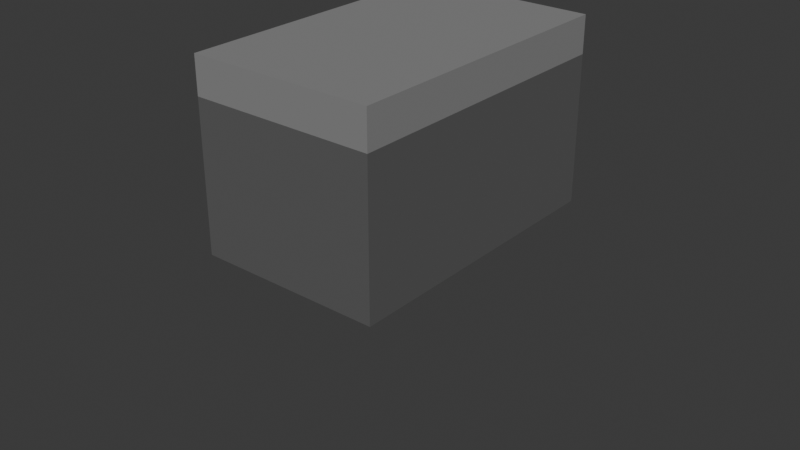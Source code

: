# Source: chest.blend  (saved by Blender 4.3.34; exported with 4.5.12 LTS)
import bpy
from mathutils import Matrix  # noqa: F401  (used for matrix-valued properties, if any)

bpy.ops.wm.read_factory_settings(use_empty=True)
scene = bpy.context.scene
scene.name = 'Scene'

# ---- collections
col_collection = bpy.data.collections.new('Collection'); scene.collection.children.link(col_collection)
col_gltf_not_exported = bpy.data.collections.new('glTF_not_exported'); scene.collection.children.link(col_gltf_not_exported)
col_gltf_not_exported.hide_render = True
col_gltf_not_exported.hide_viewport = True

# ---- materials (node trees are filled in below, after node groups)
mat_mi_box = bpy.data.materials.new('MI_Box')
mat_mi_box.use_backface_culling = True
mat_mi_box.diffuse_color = (0.1059, 0.1059, 0.1059, 1.0)
mat_mi_box_top = bpy.data.materials.new('MI_Box_Top')
mat_mi_box_top.use_backface_culling = True
mat_mi_box_top.diffuse_color = (0.2448, 0.2448, 0.2448, 1.0)

# ---- material node trees
mat_mi_box.use_nodes = True; mat_mi_box.node_tree.nodes.clear()
_N = mat_mi_box.node_tree.nodes; _L = mat_mi_box.node_tree.links
n0 = _N.new('ShaderNodeBsdfPrincipled'); n0.name = 'Principled BSDF'; n0.location = (10, 300)
n0.inputs[0].default_value = (0.1059, 0.1059, 0.1059, 1.0)
n0.inputs[2].default_value = 0.8
n1 = _N.new('ShaderNodeOutputMaterial'); n1.name = 'Material Output'; n1.location = (300, 300)
_L.new(n0.outputs[0], n1.inputs[0])
n1.is_active_output = True
mat_mi_box_top.use_nodes = True; mat_mi_box_top.node_tree.nodes.clear()
_N = mat_mi_box_top.node_tree.nodes; _L = mat_mi_box_top.node_tree.links
n0 = _N.new('ShaderNodeBsdfPrincipled'); n0.name = 'Principled BSDF'; n0.location = (10, 300)
n0.inputs[0].default_value = (0.2448, 0.2448, 0.2448, 1.0)
n0.inputs[2].default_value = 0.8
n1 = _N.new('ShaderNodeOutputMaterial'); n1.name = 'Material Output'; n1.location = (300, 300)
_L.new(n0.outputs[0], n1.inputs[0])
n1.is_active_output = True

# ---- world
world_world = bpy.data.worlds.new('World'); scene.world = world_world
world_world.use_nodes = True; world_world.node_tree.nodes.clear()
_N = world_world.node_tree.nodes; _L = world_world.node_tree.links
n0 = _N.new('ShaderNodeOutputWorld'); n0.name = 'World Output'; n0.location = (300, 300)
n1 = _N.new('ShaderNodeBackground'); n1.name = 'Background'; n1.location = (10, 300)
n1.inputs[0].default_value = (0.05088, 0.05088, 0.05088, 1.0)
_L.new(n1.outputs[0], n0.inputs[0])
n0.is_active_output = True
world_world.color = (0.05088, 0.05088, 0.05088)
world_world.sun_shadow_jitter_overblur = 0.0

# ---- meshes
me_skm_box = bpy.data.meshes.new('SKM_Box')
me_skm_box.from_pydata([(-0.5, 0.8, 0.0), (-0.5, -0.8, 0.0), (-0.5, -0.8, 0.8), (-0.5, 0.8, 0.8), (0.5, 0.8, 0.0), (0.5, 0.8, 0.8), (0.5, -0.8, 0.8), (0.5, -0.8, 0.0), (-0.5, 0.8, 0.0), (-0.5, 0.8, 0.8), (0.5, 0.8, 0.8), (0.5, 0.8, 0.0), (-0.5, -0.8, 0.0), (0.5, -0.8, 0.0), (0.5, -0.8, 0.8), (-0.5, -0.8, 0.8), (-0.5, 0.8, 0.0), (0.5, 0.8, 0.0), (0.5, -0.8, 0.0), (-0.5, -0.8, 0.0), (-0.4535, 0.7535, 0.05), (0.4535, -0.7535, 0.05), (0.4535, 0.7535, 0.05), (-0.4535, -0.7535, 0.05), (-0.4535, -0.7535, 0.8), (-0.4535, 0.7535, 0.8), (-0.5, -0.8, 0.8), (-0.5, 0.8, 0.8), (0.4535, -0.7535, 0.8), (-0.4535, -0.7535, 0.8), (0.5, -0.8, 0.8), (-0.5, -0.8, 0.8), (0.4535, 0.7535, 0.8), (0.4535, -0.7535, 0.8), (0.5, 0.8, 0.8), (0.5, -0.8, 0.8), (-0.4535, 0.7535, 0.8), (0.4535, 0.7535, 0.8), (-0.5, 0.8, 0.8), (0.5, 0.8, 0.8), (0.4535, 0.7535, 0.05), (0.4535, -0.7535, 0.05), (0.4535, -0.7535, 0.8), (0.4535, 0.7535, 0.8), (0.4535, -0.7535, 0.05), (-0.4535, -0.7535, 0.05), (-0.4535, -0.7535, 0.8), (0.4535, -0.7535, 0.8), (-0.4535, -0.7535, 0.05), (-0.4535, 0.7535, 0.05), (-0.4535, 0.7535, 0.8), (-0.4535, -0.7535, 0.8), (-0.4535, 0.7535, 0.05), (0.4535, 0.7535, 0.05), (0.4535, 0.7535, 0.8), (-0.4535, 0.7535, 0.8), (0.5, 0.8, 1.0), (0.5, -0.8, 1.0), (0.5, -0.8, 0.8), (0.5, 0.8, 0.8), (-0.5, 0.8, 1.0), (-0.5, 0.8, 0.8), (-0.5, -0.8, 0.8), (-0.5, -0.8, 1.0), (0.5, 0.8, 1.0), (0.5, 0.8, 0.8), (-0.5, 0.8, 0.8), (-0.5, 0.8, 1.0), (0.5, -0.8, 1.0), (-0.5, -0.8, 1.0), (-0.5, -0.8, 0.8), (0.5, -0.8, 0.8), (0.5, 0.8, 1.0), (-0.5, 0.8, 1.0), (-0.5, -0.8, 1.0), (0.5, -0.8, 1.0), (0.4535, 0.7535, 0.95), (-0.4535, -0.7535, 0.95), (-0.4535, 0.7535, 0.95), (0.4535, -0.7535, 0.95), (0.4535, -0.7535, 0.8), (0.4535, 0.7535, 0.8), (0.5, -0.8, 0.8), (0.5, 0.8, 0.8), (-0.4535, -0.7535, 0.8), (0.4535, -0.7535, 0.8), (-0.5, -0.8, 0.8), (0.5, -0.8, 0.8), (-0.4535, 0.7535, 0.8), (-0.4535, -0.7535, 0.8), (-0.5, 0.8, 0.8), (-0.5, -0.8, 0.8), (0.4535, 0.7535, 0.8), (-0.4535, 0.7535, 0.8), (0.5, 0.8, 0.8), (-0.5, 0.8, 0.8), (-0.4535, 0.7535, 0.95), (-0.4535, -0.7535, 0.95), (-0.4535, -0.7535, 0.8), (-0.4535, 0.7535, 0.8), (-0.4535, -0.7535, 0.95), (0.4535, -0.7535, 0.95), (0.4535, -0.7535, 0.8), (-0.4535, -0.7535, 0.8), (0.4535, -0.7535, 0.95), (0.4535, 0.7535, 0.95), (0.4535, 0.7535, 0.8), (0.4535, -0.7535, 0.8), (0.4535, 0.7535, 0.95), (-0.4535, 0.7535, 0.95), (-0.4535, 0.7535, 0.8), (0.4535, 0.7535, 0.8)], [], [(0, 1, 2), (0, 2, 3), (4, 5, 6), (4, 6, 7), (8, 9, 10), (8, 10, 11), (12, 13, 14), (12, 14, 15), (16, 17, 18), (16, 18, 19), (20, 21, 22), (20, 23, 21), (24, 25, 26), (25, 27, 26), (28, 29, 30), (29, 31, 30), (32, 33, 34), (33, 35, 34), (36, 37, 38), (37, 39, 38), (40, 41, 42), (43, 40, 42), (44, 45, 46), (47, 44, 46), (48, 49, 50), (51, 48, 50), (52, 53, 54), (55, 52, 54), (56, 57, 58), (56, 58, 59), (60, 61, 62), (60, 62, 63), (64, 65, 66), (64, 66, 67), (68, 69, 70), (68, 70, 71), (72, 73, 74), (72, 74, 75), (76, 77, 78), (76, 79, 77), (80, 81, 82), (81, 83, 82), (84, 85, 86), (85, 87, 86), (88, 89, 90), (89, 91, 90), (92, 93, 94), (93, 95, 94), (96, 97, 98), (99, 96, 98), (100, 101, 102), (103, 100, 102), (104, 105, 106), (107, 104, 106), (108, 109, 110), (111, 108, 110)])
me_skm_box.polygons.foreach_set('material_index', [0, 0, 0, 0, 0, 0, 0, 0, 0, 0, 0, 0, 0, 0, 0, 0, 0, 0, 0, 0, 0, 0, 0, 0, 0, 0, 0, 0, 1, 1, 1, 1, 1, 1, 1, 1, 1, 1, 1, 1, 1, 1, 1, 1, 1, 1, 1, 1, 1, 1, 1, 1, 1, 1, 1, 1])
_uv = me_skm_box.uv_layers.new(name='UVMap')
_uv.uv.foreach_set('vector', [0.0004883, 0.5444, 0.0004883, 0.09033, 0.2275, 0.09033, 0.0004883, 0.5444, 0.2275, 0.09033, 0.2275, 0.5444, 0.2856, 0.7407, 0.2856, 0.5137, 0.7397, 0.5137, 0.2856, 0.7407, 0.7397, 0.5137, 0.7397, 0.7407, 0.7144, 0.9995, 0.7144, 0.7725, 0.998, 0.7725, 0.7144, 0.9995, 0.998, 0.7725, 0.998, 0.9995, 0.6577, 0.2852, 0.9414, 0.2852, 0.9414, 0.5122, 0.6577, 0.2852, 0.9414, 0.5122, 0.6577, 0.5122, 0.2844, 0.9995, 0.0004883, 0.9995, 0.0004883, 0.5454, 0.2844, 0.9995, 0.0004883, 0.5454, 0.2844, 0.5454, 0.7134, 0.9995, 0.2856, 0.7422, 0.7134, 0.7422, 0.7134, 0.9995, 0.2856, 0.9995, 0.2856, 0.7422, 0.01369, 0.07129, 0.4414, 0.07129, 0.0004883, 0.08447, 0.4414, 0.07129, 0.4546, 0.08447, 0.0004883, 0.08447, 0.01369, 0.04199, 0.271, 0.04199, 0.0004883, 0.05518, 0.271, 0.04199, 0.2844, 0.05518, 0.0004883, 0.05518, 0.4414, 0.06982, 0.01369, 0.06982, 0.4546, 0.05664, 0.01369, 0.06982, 0.0004883, 0.05664, 0.4546, 0.05664, 0.5454, 0.05518, 0.2881, 0.05518, 0.5586, 0.04199, 0.2881, 0.05518, 0.2749, 0.04199, 0.5586, 0.04199, 0.229, 0.2993, 0.6567, 0.2993, 0.6567, 0.5122, 0.229, 0.5122, 0.229, 0.2993, 0.6567, 0.5122, 0.6577, 0.2837, 0.6577, 0.02637, 0.8706, 0.02637, 0.8706, 0.2837, 0.6577, 0.2837, 0.8706, 0.02637, 0.6567, 0.2983, 0.229, 0.2983, 0.229, 0.08545, 0.6567, 0.08545, 0.6567, 0.2983, 0.229, 0.08545, 0.7407, 0.5581, 0.998, 0.5581, 0.998, 0.771, 0.7407, 0.771, 0.7407, 0.5581, 0.998, 0.771, 0.0004883, 0.5444, 0.0004883, 0.09033, 0.2275, 0.09033, 0.0004883, 0.5444, 0.2275, 0.09033, 0.2275, 0.5444, 0.2856, 0.7407, 0.2856, 0.5137, 0.7397, 0.5137, 0.2856, 0.7407, 0.7397, 0.5137, 0.7397, 0.7407, 0.7144, 0.9995, 0.7144, 0.7725, 0.998, 0.7725, 0.7144, 0.9995, 0.998, 0.7725, 0.998, 0.9995, 0.6577, 0.2852, 0.9414, 0.2852, 0.9414, 0.5122, 0.6577, 0.2852, 0.9414, 0.5122, 0.6577, 0.5122, 0.2844, 0.9995, 0.0004883, 0.9995, 0.0004883, 0.5454, 0.2844, 0.9995, 0.0004883, 0.5454, 0.2844, 0.5454, 0.7134, 0.9995, 0.2856, 0.7422, 0.7134, 0.7422, 0.7134, 0.9995, 0.2856, 0.9995, 0.2856, 0.7422, 0.01369, 0.07129, 0.4414, 0.07129, 0.0004883, 0.08447, 0.4414, 0.07129, 0.4546, 0.08447, 0.0004883, 0.08447, 0.01369, 0.04199, 0.271, 0.04199, 0.0004883, 0.05518, 0.271, 0.04199, 0.2844, 0.05518, 0.0004883, 0.05518, 0.4414, 0.06982, 0.01369, 0.06982, 0.4546, 0.05664, 0.01369, 0.06982, 0.0004883, 0.05664, 0.4546, 0.05664, 0.5454, 0.05518, 0.2881, 0.05518, 0.5586, 0.04199, 0.2881, 0.05518, 0.2749, 0.04199, 0.5586, 0.04199, 0.229, 0.2993, 0.6567, 0.2993, 0.6567, 0.5122, 0.229, 0.5122, 0.229, 0.2993, 0.6567, 0.5122, 0.6577, 0.2837, 0.6577, 0.02637, 0.8706, 0.02637, 0.8706, 0.2837, 0.6577, 0.2837, 0.8706, 0.02637, 0.6567, 0.2983, 0.229, 0.2983, 0.229, 0.08545, 0.6567, 0.08545, 0.6567, 0.2983, 0.229, 0.08545, 0.7407, 0.5581, 0.998, 0.5581, 0.998, 0.771, 0.7407, 0.771, 0.7407, 0.5581, 0.998, 0.771])
me_skm_box.materials.append(mat_mi_box)
me_skm_box.materials.append(mat_mi_box_top)
me_skm_box.update()
me_skm_box.normals_split_custom_set([tuple(v) for v in zip(*[iter([-1.0, 0.0, 0.0, -1.0, 0.0, 0.0, -1.0, 0.0, 0.0, -1.0, 0.0, 0.0, -1.0, 0.0, 0.0, -1.0, 0.0, 0.0, 1.0, 0.0, 0.0, 1.0, 0.0, 0.0, 1.0, 0.0, 0.0, 1.0, 0.0, 0.0, 1.0, 0.0, 0.0, 1.0, 0.0, 0.0, 0.0, 1.0, 0.0, 0.0, 1.0, 0.0, 0.0, 1.0, 0.0, 0.0, 1.0, 0.0, 0.0, 1.0, 0.0, 0.0, 1.0, 0.0, 0.0, -1.0, 0.0, 0.0, -1.0, 0.0, 0.0, -1.0, 0.0, 0.0, -1.0, 0.0, 0.0, -1.0, 0.0, 0.0, -1.0, 0.0, 0.0, 0.0, -1.0, 0.0, 0.0, -1.0, 0.0, 0.0, -1.0, 0.0, 0.0, -1.0, 0.0, 0.0, -1.0, 0.0, 0.0, -1.0, 0.0, 0.0, 1.0, 0.0, 0.0, 1.0, 0.0, 0.0, 1.0, 0.0, 0.0, 1.0, 0.0, 0.0, 1.0, 0.0, 0.0, 1.0, 0.0, 0.0, 1.0, 0.0, 0.0, 1.0, 0.0, 0.0, 1.0, 0.0, 0.0, 1.0, 0.0, 0.0, 1.0, 0.0, 0.0, 1.0, 0.0, 0.0, 1.0, 0.0, 0.0, 1.0, 0.0, 0.0, 1.0, 0.0, 0.0, 1.0, 0.0, 0.0, 1.0, 0.0, 0.0, 1.0, 0.0, 0.0, 1.0, 0.0, 0.0, 1.0, 0.0, 0.0, 1.0, 0.0, 0.0, 1.0, 0.0, 0.0, 1.0, 0.0, 0.0, 1.0, 0.0, 0.0, 1.0, 0.0, 0.0, 1.0, 0.0, 0.0, 1.0, 0.0, 0.0, 1.0, 0.0, 0.0, 1.0, 0.0, 0.0, 1.0, -1.0, 0.0, 0.0, -1.0, 0.0, 0.0, -1.0, 0.0, 0.0, -1.0, 0.0, 0.0, -1.0, 0.0, 0.0, -1.0, 0.0, 0.0, 0.0, 1.0, 0.0, 0.0, 1.0, 0.0, 0.0, 1.0, 0.0, 0.0, 1.0, 0.0, 0.0, 1.0, 0.0, 0.0, 1.0, 0.0, 1.0, 0.0, 0.0, 1.0, 0.0, 0.0, 1.0, 0.0, 0.0, 1.0, 0.0, 0.0, 1.0, 0.0, 0.0, 1.0, 0.0, 0.0, 0.0, -1.0, 0.0, 0.0, -1.0, 0.0, 0.0, -1.0, 0.0, 0.0, -1.0, 0.0, 0.0, -1.0, 0.0, 0.0, -1.0, 0.0, 1.0, 0.0, 0.0, 1.0, 0.0, 0.0, 1.0, 0.0, 0.0, 1.0, 0.0, 0.0, 1.0, 0.0, 0.0, 1.0, 0.0, 0.0, -1.0, 0.0, 0.0, -1.0, 0.0, 0.0, -1.0, 0.0, 0.0, -1.0, 0.0, 0.0, -1.0, 0.0, 0.0, -1.0, 0.0, 0.0, 0.0, 1.0, 0.0, 0.0, 1.0, 0.0, 0.0, 1.0, 0.0, 0.0, 1.0, 0.0, 0.0, 1.0, 0.0, 0.0, 1.0, 0.0, 0.0, -1.0, 0.0, 0.0, -1.0, 0.0, 0.0, -1.0, 0.0, 0.0, -1.0, 0.0, 0.0, -1.0, 0.0, 0.0, -1.0, 0.0, 0.0, 0.0, 1.0, 0.0, 0.0, 1.0, 0.0, 0.0, 1.0, 0.0, 0.0, 1.0, 0.0, 0.0, 1.0, 0.0, 0.0, 1.0, 0.0, 0.0, -1.0, 0.0, 0.0, -1.0, 0.0, 0.0, -1.0, 0.0, 0.0, -1.0, 0.0, 0.0, -1.0, 0.0, 0.0, -1.0, 3.4e-06, 0.0, -1.0, 3.4e-06, 0.0, -1.0, 3.4e-06, 0.0, -1.0, 0.0, 0.0, -1.0, 0.0, 0.0, -1.0, 0.0, 0.0, -1.0, 0.0, 0.0, -1.0, 0.0, 0.0, -1.0, 0.0, 0.0, -1.0, 0.0, 0.0, -1.0, 0.0, 0.0, -1.0, 0.0, 0.0, -1.0, -3.4e-06, 0.0, -1.0, -3.4e-06, 0.0, -1.0, -3.4e-06, 0.0, -1.0, 0.0, 0.0, -1.0, 0.0, 0.0, -1.0, 0.0, 0.0, -1.0, 0.0, 0.0, -1.0, 0.0, 0.0, -1.0, 0.0, 0.0, -1.0, 0.0, 0.0, -1.0, 0.0, 0.0, -1.0, 0.0, 0.0, -1.0, 1.0, 0.0, 0.0, 1.0, 0.0, 0.0, 1.0, 0.0, 0.0, 1.0, 0.0, 0.0, 1.0, 0.0, 0.0, 1.0, 0.0, 0.0, 0.0, 1.0, 0.0, 0.0, 1.0, 0.0, 0.0, 1.0, 0.0, 0.0, 1.0, 0.0, 0.0, 1.0, 0.0, 0.0, 1.0, 0.0, -1.0, 0.0, 0.0, -1.0, 0.0, 0.0, -1.0, 0.0, 0.0, -1.0, 0.0, 0.0, -1.0, 0.0, 0.0, -1.0, 0.0, 0.0, 0.0, -1.0, 0.0, 0.0, -1.0, 0.0, 0.0, -1.0, 0.0, 0.0, -1.0, 0.0, 0.0, -1.0, 0.0, 0.0, -1.0, 0.0])] * 3)])
me_icosphere = bpy.data.meshes.new('Icosphere')
me_icosphere.from_pydata([(0.0, 0.0, -1.0), (0.7236, -0.5257, -0.4472), (-0.2764, -0.8506, -0.4472), (-0.8944, 0.0, -0.4472), (-0.2764, 0.8506, -0.4472), (0.7236, 0.5257, -0.4472), (0.2764, -0.8506, 0.4472), (-0.7236, -0.5257, 0.4472), (-0.7236, 0.5257, 0.4472), (0.2764, 0.8506, 0.4472), (0.8944, 0.0, 0.4472), (0.0, 0.0, 1.0), (-0.1625, -0.5, -0.8507), (0.4253, -0.309, -0.8507), (0.2629, -0.809, -0.5257), (0.8506, 0.0, -0.5257), (0.4253, 0.309, -0.8507), (-0.5257, 0.0, -0.8507), (-0.6882, -0.5, -0.5257), (-0.1625, 0.5, -0.8507), (-0.6882, 0.5, -0.5257), (0.2629, 0.809, -0.5257), (0.9511, -0.309, 0.0), (0.9511, 0.309, 0.0), (0.0, -1.0, 0.0), (0.5878, -0.809, 0.0), (-0.9511, -0.309, 0.0), (-0.5878, -0.809, 0.0), (-0.5878, 0.809, 0.0), (-0.9511, 0.309, 0.0), (0.5878, 0.809, 0.0), (0.0, 1.0, 0.0), (0.6882, -0.5, 0.5257), (-0.2629, -0.809, 0.5257), (-0.8506, 0.0, 0.5257), (-0.2629, 0.809, 0.5257), (0.6882, 0.5, 0.5257), (0.1625, -0.5, 0.8507), (0.5257, 0.0, 0.8507), (-0.4253, -0.309, 0.8507), (-0.4253, 0.309, 0.8507), (0.1625, 0.5, 0.8507)], [], [(0, 13, 12), (1, 13, 15), (0, 12, 17), (0, 17, 19), (0, 19, 16), (1, 15, 22), (2, 14, 24), (3, 18, 26), (4, 20, 28), (5, 21, 30), (1, 22, 25), (2, 24, 27), (3, 26, 29), (4, 28, 31), (5, 30, 23), (6, 32, 37), (7, 33, 39), (8, 34, 40), (9, 35, 41), (10, 36, 38), (38, 41, 11), (38, 36, 41), (36, 9, 41), (41, 40, 11), (41, 35, 40), (35, 8, 40), (40, 39, 11), (40, 34, 39), (34, 7, 39), (39, 37, 11), (39, 33, 37), (33, 6, 37), (37, 38, 11), (37, 32, 38), (32, 10, 38), (23, 36, 10), (23, 30, 36), (30, 9, 36), (31, 35, 9), (31, 28, 35), (28, 8, 35), (29, 34, 8), (29, 26, 34), (26, 7, 34), (27, 33, 7), (27, 24, 33), (24, 6, 33), (25, 32, 6), (25, 22, 32), (22, 10, 32), (30, 31, 9), (30, 21, 31), (21, 4, 31), (28, 29, 8), (28, 20, 29), (20, 3, 29), (26, 27, 7), (26, 18, 27), (18, 2, 27), (24, 25, 6), (24, 14, 25), (14, 1, 25), (22, 23, 10), (22, 15, 23), (15, 5, 23), (16, 21, 5), (16, 19, 21), (19, 4, 21), (19, 20, 4), (19, 17, 20), (17, 3, 20), (17, 18, 3), (17, 12, 18), (12, 2, 18), (15, 16, 5), (15, 13, 16), (13, 0, 16), (12, 14, 2), (12, 13, 14), (13, 1, 14)])
_uv = me_icosphere.uv_layers.new(name='UVMap')
_uv.uv.foreach_set('vector', [0.1818, 0.0, 0.2273, 0.07873, 0.1364, 0.07873, 0.2727, 0.1575, 0.3182, 0.07873, 0.3636, 0.1575, 0.9091, 0.0, 0.9545, 0.07873, 0.8636, 0.07873, 0.7273, 0.0, 0.7727, 0.07873, 0.6818, 0.07873, 0.5455, 0.0, 0.5909, 0.07873, 0.5, 0.07873, 0.2727, 0.1575, 0.3636, 0.1575, 0.3182, 0.2362, 0.09091, 0.1575, 0.1818, 0.1575, 0.1364, 0.2362, 0.8182, 0.1575, 0.9091, 0.1575, 0.8636, 0.2362, 0.6364, 0.1575, 0.7273, 0.1575, 0.6818, 0.2362, 0.4545, 0.1575, 0.5455, 0.1575, 0.5, 0.2362, 0.2727, 0.1575, 0.3182, 0.2362, 0.2273, 0.2362, 0.09091, 0.1575, 0.1364, 0.2362, 0.04546, 0.2362, 0.8182, 0.1575, 0.8636, 0.2362, 0.7727, 0.2362, 0.6364, 0.1575, 0.6818, 0.2362, 0.5909, 0.2362, 0.4545, 0.1575, 0.5, 0.2362, 0.4091, 0.2362, 0.1818, 0.3149, 0.2727, 0.3149, 0.2273, 0.3937, 0.0, 0.3149, 0.09091, 0.3149, 0.04546, 0.3937, 0.7273, 0.3149, 0.8182, 0.3149, 0.7727, 0.3937, 0.5455, 0.3149, 0.6364, 0.3149, 0.5909, 0.3937, 0.3636, 0.3149, 0.4545, 0.3149, 0.4091, 0.3937, 0.4091, 0.3937, 0.5, 0.3937, 0.4545, 0.4724, 0.4091, 0.3937, 0.4545, 0.3149, 0.5, 0.3937, 0.4545, 0.3149, 0.5455, 0.3149, 0.5, 0.3937, 0.5909, 0.3937, 0.6818, 0.3937, 0.6364, 0.4724, 0.5909, 0.3937, 0.6364, 0.3149, 0.6818, 0.3937, 0.6364, 0.3149, 0.7273, 0.3149, 0.6818, 0.3937, 0.7727, 0.3937, 0.8636, 0.3937, 0.8182, 0.4724, 0.7727, 0.3937, 0.8182, 0.3149, 0.8636, 0.3937, 0.8182, 0.3149, 0.9091, 0.3149, 0.8636, 0.3937, 0.04546, 0.3937, 0.1364, 0.3937, 0.09091, 0.4724, 0.04546, 0.3937, 0.09091, 0.3149, 0.1364, 0.3937, 0.09091, 0.3149, 0.1818, 0.3149, 0.1364, 0.3937, 0.2273, 0.3937, 0.3182, 0.3937, 0.2727, 0.4724, 0.2273, 0.3937, 0.2727, 0.3149, 0.3182, 0.3937, 0.2727, 0.3149, 0.3636, 0.3149, 0.3182, 0.3937, 0.4091, 0.2362, 0.4545, 0.3149, 0.3636, 0.3149, 0.4091, 0.2362, 0.5, 0.2362, 0.4545, 0.3149, 0.5, 0.2362, 0.5455, 0.3149, 0.4545, 0.3149, 0.5909, 0.2362, 0.6364, 0.3149, 0.5455, 0.3149, 0.5909, 0.2362, 0.6818, 0.2362, 0.6364, 0.3149, 0.6818, 0.2362, 0.7273, 0.3149, 0.6364, 0.3149, 0.7727, 0.2362, 0.8182, 0.3149, 0.7273, 0.3149, 0.7727, 0.2362, 0.8636, 0.2362, 0.8182, 0.3149, 0.8636, 0.2362, 0.9091, 0.3149, 0.8182, 0.3149, 0.04546, 0.2362, 0.09091, 0.3149, 0.0, 0.3149, 0.04546, 0.2362, 0.1364, 0.2362, 0.09091, 0.3149, 0.1364, 0.2362, 0.1818, 0.3149, 0.09091, 0.3149, 0.2273, 0.2362, 0.2727, 0.3149, 0.1818, 0.3149, 0.2273, 0.2362, 0.3182, 0.2362, 0.2727, 0.3149, 0.3182, 0.2362, 0.3636, 0.3149, 0.2727, 0.3149, 0.5, 0.2362, 0.5909, 0.2362, 0.5455, 0.3149, 0.5, 0.2362, 0.5455, 0.1575, 0.5909, 0.2362, 0.5455, 0.1575, 0.6364, 0.1575, 0.5909, 0.2362, 0.6818, 0.2362, 0.7727, 0.2362, 0.7273, 0.3149, 0.6818, 0.2362, 0.7273, 0.1575, 0.7727, 0.2362, 0.7273, 0.1575, 0.8182, 0.1575, 0.7727, 0.2362, 0.8636, 0.2362, 0.9545, 0.2362, 0.9091, 0.3149, 0.8636, 0.2362, 0.9091, 0.1575, 0.9545, 0.2362, 0.9091, 0.1575, 1.0, 0.1575, 0.9545, 0.2362, 0.1364, 0.2362, 0.2273, 0.2362, 0.1818, 0.3149, 0.1364, 0.2362, 0.1818, 0.1575, 0.2273, 0.2362, 0.1818, 0.1575, 0.2727, 0.1575, 0.2273, 0.2362, 0.3182, 0.2362, 0.4091, 0.2362, 0.3636, 0.3149, 0.3182, 0.2362, 0.3636, 0.1575, 0.4091, 0.2362, 0.3636, 0.1575, 0.4545, 0.1575, 0.4091, 0.2362, 0.5, 0.07873, 0.5455, 0.1575, 0.4545, 0.1575, 0.5, 0.07873, 0.5909, 0.07873, 0.5455, 0.1575, 0.5909, 0.07873, 0.6364, 0.1575, 0.5455, 0.1575, 0.6818, 0.07873, 0.7273, 0.1575, 0.6364, 0.1575, 0.6818, 0.07873, 0.7727, 0.07873, 0.7273, 0.1575, 0.7727, 0.07873, 0.8182, 0.1575, 0.7273, 0.1575, 0.8636, 0.07873, 0.9091, 0.1575, 0.8182, 0.1575, 0.8636, 0.07873, 0.9545, 0.07873, 0.9091, 0.1575, 0.9545, 0.07873, 1.0, 0.1575, 0.9091, 0.1575, 0.3636, 0.1575, 0.4091, 0.07873, 0.4545, 0.1575, 0.3636, 0.1575, 0.3182, 0.07873, 0.4091, 0.07873, 0.3182, 0.07873, 0.3636, 0.0, 0.4091, 0.07873, 0.1364, 0.07873, 0.1818, 0.1575, 0.09091, 0.1575, 0.1364, 0.07873, 0.2273, 0.07873, 0.1818, 0.1575, 0.2273, 0.07873, 0.2727, 0.1575, 0.1818, 0.1575])
me_icosphere.update()
arm_skm_box = bpy.data.armatures.new('SKM_Box')  # bones are not reproduced

# ---- objects
ob_skm_box = bpy.data.objects.new('SKM_Box', arm_skm_box)
ob_skm_box_001 = bpy.data.objects.new('SKM_Box.001', me_skm_box)
ob_icosphere = bpy.data.objects.new('Icosphere', me_icosphere)

# ---- transforms, parenting, visibility, modifiers, constraints
ob_skm_box.location = (0.0, 0.0, 0.0)
ob_skm_box.rotation_mode = 'QUATERNION'
ob_skm_box.rotation_quaternion = (1.0, 0.0, 0.0, 0.0)
ob_skm_box.show_in_front = True
ob_skm_box_001.parent = ob_skm_box
ob_skm_box_001.location = (0.0, 0.0, 0.0)
ob_skm_box_001.rotation_mode = 'QUATERNION'
ob_skm_box_001.rotation_quaternion = (1.0, 0.0, 0.0, 0.0)
_vg = ob_skm_box_001.vertex_groups.new(name='Root')
_vg.add([0, 1, 2, 3, 4, 5, 6, 7, 8, 9, 10, 11, 12, 13, 14, 15, 16, 17, 18, 19, 20, 21, 22, 23, 24, 25, 26, 27, 28, 29, 30, 31, 32, 33, 34, 35, 36, 37, 38, 39, 40, 41, 42, 43, 44, 45, 46, 47, 48, 49, 50, 51, 52, 53, 54, 55], 1.0, 'REPLACE')
_vg = ob_skm_box_001.vertex_groups.new(name='joint')
_vg.add([56, 57, 58, 59, 60, 61, 62, 63, 64, 65, 66, 67, 68, 69, 70, 71, 72, 73, 74, 75, 76, 77, 78, 79, 80, 81, 82, 83, 84, 85, 86, 87, 88, 89, 90, 91, 92, 93, 94, 95, 96, 97, 98, 99, 100, 101, 102, 103, 104, 105, 106, 107, 108, 109, 110, 111], 1.0, 'REPLACE')
_vg = ob_skm_box_001.vertex_groups.new(name='top')
_m = ob_skm_box_001.modifiers.new('Armature', 'ARMATURE')
_m.object = ob_skm_box
ob_icosphere.location = (0.0, 0.0, 0.0)

# ---- collection membership
scene.collection.objects.link(ob_skm_box)
scene.collection.objects.link(ob_skm_box_001)
col_gltf_not_exported.objects.link(ob_icosphere)

# ---- scene / render settings (as saved in the file)
scene.frame_start = 1; scene.frame_end = 250; scene.frame_set(2)
scene.render.engine = 'BLENDER_EEVEE_NEXT'
bpy.context.view_layer.update()

# ---- added for rendering (the .blend has no active camera and no usable light): camera, sun
cam_auto = bpy.data.cameras.new('AutoCamera')
cam_auto.lens = 50.0
cam_auto.sensor_width = 36.0
cam_auto.clip_end = 1000.0
ob_auto_camera = bpy.data.objects.new('AutoCamera', cam_auto)
scene.collection.objects.link(ob_auto_camera)
ob_auto_camera.location = (3.16271, -3.79526, 2.5385)
ob_auto_camera.rotation_euler = (1.09748, -7.21219e-08, 0.694738)
scene.camera = ob_auto_camera
light_auto_sun = bpy.data.lights.new('AutoSun', 'SUN')
light_auto_sun.energy = 3.0
light_auto_sun.angle = 0.0523599
ob_auto_sun = bpy.data.objects.new('AutoSun', light_auto_sun)
scene.collection.objects.link(ob_auto_sun)
ob_auto_sun.rotation_euler = (0.872665, 0.174533, 0.523599)
bpy.context.view_layer.update()

